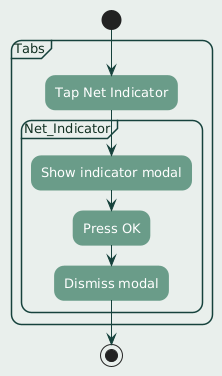

The diagram above was rendered by PlantUML. Its source (embedded in the PNG):
@startuml
' ========== FONT AND LAYOUT ==========
skinparam defaultFontName "Century Gothic"
skinparam defaultFontSize 13
skinparam defaultTextAlignment center

skinparam backgroundColor #e9efec
skinparam shadowing false
skinparam roundcorner 20

' ========== ACTIVITY DIAGRAM COLORS ==========
skinparam activity {
  BackgroundColor #6a9c89
  BorderColor #6a9c89
  FontColor #FFFFFF
}

skinparam arrowColor #16423c

' ========== NOTES ==========
skinparam note {
  BackgroundColor #e8f5f0
  BorderColor #6a9c89
  FontColor #123123
}

' ========== PARTITIONS / SWIMLANES ==========
skinparam PartitionBackgroundColor #e9efec
skinparam PartitionBorderColor #16423c
skinparam PartitionFontColor #123123

' ========== CLASS STYLING (if used) ==========
skinparam class {
  BackgroundColor #e8f5f0
  BorderColor #6a9c89
  FontColor #123123
}

' ========== ACTIVITY DIAGRAM ==========

' ========== STATE DIAGRAM COLORS ==========
skinparam state {
  BackgroundColor #6a9c89
  BorderColor #16423c
  FontColor #FFFFFF
}


start
Partition Tabs {
  :Tap Net Indicator;

    partition Net_Indicator {
        :Show indicator modal;
        :Press OK;
        :Dismiss modal;
    }
}

stop
@enduml